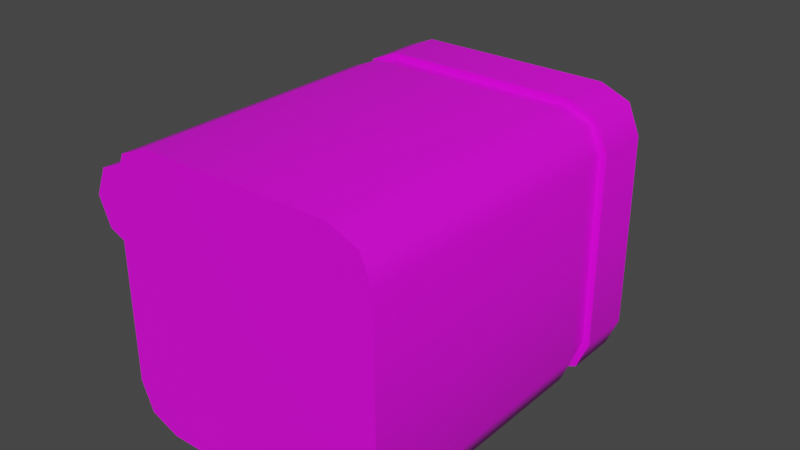# Source: small_battery.blend  (saved by Blender 3.3.6; exported with 4.5.12 LTS)
import bpy
from mathutils import Matrix  # noqa: F401  (used for matrix-valued properties, if any)

bpy.ops.wm.read_factory_settings(use_empty=True)
scene = bpy.context.scene
scene.name = 'Scene'

# ---- collections
col_collection = bpy.data.collections.new('Collection'); scene.collection.children.link(col_collection)

# ---- images (referenced by path relative to the original .blend; pixels are not part of the script)
import os
ASSET_DIR = os.environ.get("B2B_ASSET_DIR", "")  # directory of the original .blend (textures are referenced by path, not embedded)
HERE = os.path.dirname(os.path.abspath(__file__))  # packed textures are extracted next to this script under _unpacked/

def load_image(name, relpath, width, height, colorspace="sRGB"):
    """Load a texture the original file referenced (path relative to the .blend, or extracted next to this script)."""
    p = next((c for c in (os.path.join(HERE, relpath), os.path.join(ASSET_DIR, relpath)) if relpath and os.path.exists(c)), "")
    if p:
        img = bpy.data.images.load(p, check_existing=True)
        img.name = name
    else:  # same state as the original file: an image datablock whose file is absent (Cycles renders it pink)
        img = bpy.data.images.new(name, width, height)
        img.source = "FILE"
        img.filepath = "//" + (relpath or name)
    img.colorspace_settings.name = colorspace
    return img
img_a1_psd = load_image('a1.psd', 'a1.psd', 1024, 1024, 'sRGB')

# ---- materials (node trees are filled in below, after node groups)
mat_m = bpy.data.materials.new('m')
mat_m.alpha_threshold = 0.0
mat_m.roughness = 0.5
mat_m.line_color = (0.0, 0.0, 0.0, 1.0)

# ---- node groups
ng_auto_smooth = bpy.data.node_groups.new('Auto Smooth', 'GeometryNodeTree')
_s = ng_auto_smooth.interface.new_socket(name='Geometry', in_out='OUTPUT', socket_type='NodeSocketGeometry')
_s = ng_auto_smooth.interface.new_socket(name='Geometry', in_out='INPUT', socket_type='NodeSocketGeometry')
_s = ng_auto_smooth.interface.new_socket(name='Angle', in_out='INPUT', socket_type='NodeSocketFloat')
_s.subtype = 'ANGLE'
_s.min_value = 0.0
_s.max_value = 3.142
ng_auto_smooth.is_modifier = True
_N = ng_auto_smooth.nodes; _L = ng_auto_smooth.links
n0 = _N.new('NodeGroupOutput'); n0.name = 'Group Output'; n0.location = (480, -100)
n1 = _N.new('NodeGroupInput'); n1.name = 'Group Input'; n1.location = (-420, -300)
n2 = _N.new('NodeGroupInput'); n2.name = 'Group Input.001'; n2.location = (-60, -100)
n3 = _N.new('GeometryNodeSetShadeSmooth'); n3.name = 'Set Shade Smooth'; n3.location = (120, -100)
n3.domain = 'EDGE'
n4 = _N.new('GeometryNodeSetShadeSmooth'); n4.name = 'Set Shade Smooth.001'; n4.location = (300, -100)
n5 = _N.new('GeometryNodeInputMeshEdgeAngle'); n5.name = 'Edge Angle'; n5.location = (-420, -220)
n6 = _N.new('GeometryNodeInputEdgeSmooth'); n6.name = 'Is Edge Smooth'; n6.location = (-60, -160)
n7 = _N.new('GeometryNodeInputShadeSmooth'); n7.name = 'Is Face Smooth'; n7.location = (-240, -340)
n8 = _N.new('FunctionNodeBooleanMath'); n8.name = 'Boolean Math'; n8.location = (-60, -220)
n9 = _N.new('FunctionNodeCompare'); n9.name = 'Compare'; n9.location = (-240, -180)
n9.operation = 'LESS_EQUAL'
_L.new(n5.outputs[0], n9.inputs[0])
_L.new(n4.outputs[0], n0.inputs[0])
_L.new(n1.outputs[1], n9.inputs[1])
_L.new(n9.outputs[0], n8.inputs[0])
_L.new(n7.outputs[0], n8.inputs[1])
_L.new(n2.outputs[0], n3.inputs[0])
_L.new(n6.outputs[0], n3.inputs[1])
_L.new(n3.outputs[0], n4.inputs[0])
_L.new(n8.outputs[0], n3.inputs[2])
n0.is_active_output = True

# ---- material node trees
mat_m.use_nodes = True; mat_m.node_tree.nodes.clear()
_N = mat_m.node_tree.nodes; _L = mat_m.node_tree.links
n0 = _N.new('ShaderNodeOutputMaterial'); n0.name = 'Material Output'; n0.location = (300, 300)
n1 = _N.new('ShaderNodeBsdfPrincipled'); n1.name = 'Principled BSDF'; n1.location = (10, 300)
n1.distribution = 'GGX'
n1.subsurface_method = 'RANDOM_WALK_SKIN'
n1.inputs[3].default_value = 1.45
n1.inputs[27].default_value = (0.0, 0.0, 0.0, 1.0)
n1.inputs[28].default_value = 1.0
n2 = _N.new('ShaderNodeTexImage'); n2.name = 'Image Texture'; n2.location = (-280, 280)
n2.image = img_a1_psd
_L.new(n1.outputs[0], n0.inputs[0])
_L.new(n2.outputs[0], n1.inputs[0])
n0.is_active_output = True

# ---- world
world_world = bpy.data.worlds.new('World'); scene.world = world_world
world_world.use_nodes = True; world_world.node_tree.nodes.clear()
_N = world_world.node_tree.nodes; _L = world_world.node_tree.links
n0 = _N.new('ShaderNodeOutputWorld'); n0.name = 'World Output'; n0.location = (300, 300)
n1 = _N.new('ShaderNodeBackground'); n1.name = 'Background'; n1.location = (10, 300)
n1.inputs[0].default_value = (0.05088, 0.05088, 0.05088, 1.0)
_L.new(n1.outputs[0], n0.inputs[0])
n0.is_active_output = True
world_world.color = (0.05088, 0.05088, 0.05088)
world_world.use_sun_shadow = False
world_world.sun_shadow_jitter_overblur = 0.0

# ---- meshes
me_cube = bpy.data.meshes.new('Cube')
me_cube.from_pydata([(-0.0625, 3.725e-09, -0.04375), (-0.04375, 3.725e-09, -0.0625), (-0.05701, 3.725e-09, -0.05701), (-0.04375, 3.725e-09, 0.0625), (-0.0625, 3.725e-09, 0.04375), (-0.05701, 3.725e-09, 0.05701), (-0.04375, 0.1, -0.0625), (-0.0625, 0.1, -0.04375), (-0.05701, 0.1, -0.05701), (-0.0625, 0.1, 0.04375), (-0.04375, 0.1, 0.0625), (-0.05701, 0.1, 0.05701), (0.04375, 3.725e-09, -0.0625), (0.0625, 3.725e-09, -0.04375), (0.05701, 3.725e-09, -0.05701), (0.0625, 3.725e-09, 0.04375), (0.04375, 3.725e-09, 0.0625), (0.05701, 3.725e-09, 0.05701), (0.0625, 0.1, -0.04375), (0.04375, 0.1, -0.0625), (0.05701, 0.1, -0.05701), (0.04375, 0.1, 0.0625), (0.0625, 0.1, 0.04375), (0.05701, 0.1, 0.05701), (-0.05701, 0.1125, -0.05701), (-0.04375, 0.1125, -0.0625), (-0.0625, 0.1125, -0.04375), (-0.04375, 0.1125, 0.0625), (-0.05701, 0.1125, 0.05701), (-0.0625, 0.1125, 0.04375), (0.04375, 0.1125, -0.0625), (0.05701, 0.1125, -0.05701), (0.0625, 0.1125, -0.04375), (0.05701, 0.1125, 0.05701), (0.04375, 0.1125, 0.0625), (0.0625, 0.1125, 0.04375), (-0.05701, 0.1375, -0.05701), (-0.04375, 0.1375, -0.0625), (-0.0625, 0.1375, -0.04375), (-0.04375, 0.1375, 0.0625), (-0.05701, 0.1375, 0.05701), (-0.0625, 0.1375, 0.04375), (0.04375, 0.1375, -0.0625), (0.05701, 0.1375, -0.05701), (0.0625, 0.1375, -0.04375), (0.05701, 0.1375, 0.05701), (0.04375, 0.1375, 0.0625), (0.0625, 0.1375, 0.04375), (-0.0548, 0.1, -0.0548), (-0.04314, 0.1, -0.05944), (-0.05944, 0.1, -0.04314), (-0.04314, 0.1, 0.05944), (-0.0548, 0.1, 0.0548), (-0.05944, 0.1, 0.04314), (0.04314, 0.1, -0.05944), (0.0548, 0.1, -0.0548), (0.05944, 0.1, -0.04314), (0.0548, 0.1, 0.0548), (0.04314, 0.1, 0.05944), (0.05944, 0.1, 0.04314), (-0.0548, 0.1125, -0.0548), (-0.04314, 0.1125, -0.05944), (-0.05944, 0.1125, -0.04314), (-0.04314, 0.1125, 0.05944), (-0.0548, 0.1125, 0.0548), (-0.05944, 0.1125, 0.04314), (0.04314, 0.1125, -0.05944), (0.0548, 0.1125, -0.0548), (0.05944, 0.1125, -0.04314), (0.0548, 0.1125, 0.0548), (0.04314, 0.1125, 0.05944), (0.05944, 0.1125, 0.04314), (-0.04375, -0.025, -0.0625), (-0.05701, -0.025, -0.05701), (-0.0625, -0.025, -0.04375), (-0.05701, -0.025, 0.05701), (-0.04375, -0.025, 0.0625), (-0.0625, -0.025, 0.04375), (0.05701, -0.025, -0.05701), (0.04375, -0.025, -0.0625), (0.0625, -0.025, -0.04375), (0.04375, -0.025, 0.0625), (0.05701, -0.025, 0.05701), (0.0625, -0.025, 0.04375), (0.0, 0.1, -0.0625), (0.0, 3.725e-09, -0.0625), (0.0, 0.1125, -0.0625), (0.0, 0.1375, -0.0625), (0.0, 0.1, -0.05944), (0.0, 0.1125, -0.05944), (0.0, -0.025, -0.0625), (0.0, 3.725e-09, 0.0625), (0.0, 0.1, 0.0625), (0.0, 0.1125, 0.0625), (0.0, 0.1375, 0.0625), (0.0, 0.1, 0.05944), (0.0, 0.1125, 0.05944), (0.0, -0.025, 0.0625), (0.0, 0.15, -0.00625), (0.0, 0.125, -0.00625), (0.01326, 0.15, -0.01174), (0.01326, 0.125, -0.01174), (0.01875, 0.15, -0.025), (0.01875, 0.125, -0.025), (0.01326, 0.15, -0.03826), (0.01326, 0.125, -0.03826), (0.0, 0.15, -0.04375), (0.0, 0.125, -0.04375), (-0.01326, 0.15, -0.03826), (-0.01326, 0.125, -0.03826), (-0.01875, 0.15, -0.025), (-0.01875, 0.125, -0.025), (-0.01326, 0.15, -0.01174), (-0.01326, 0.125, -0.01174), (0.0, 0.15, -0.025), (-0.075, 0.0125, 0.04375), (-0.075, -0.0125, 0.04375), (-0.075, 0.0125, 0.00625), (-0.075, -0.0125, 0.00625), (-0.08826, 0.0125, 0.01174), (-0.08826, -0.0125, 0.01174), (-0.09375, 0.0125, 0.025), (-0.09375, -0.0125, 0.025), (-0.08826, 0.0125, 0.03826), (-0.08826, -0.0125, 0.03826), (-0.075, 0.0125, 0.025), (-0.05625, 0.0125, 0.04375), (-0.05625, -0.0125, 0.04375), (-0.05625, -0.0125, 0.00625), (-0.05625, 0.0125, 0.00625), (-0.05625, 0.0125, 0.025), (-0.08163, -5.104e-07, 0.03163), (-0.075, -5.104e-07, 0.03438), (-0.06837, -5.104e-07, 0.03163), (-0.06563, -5.104e-07, 0.025), (-0.06837, -5.104e-07, 0.01837), (-0.075, -5.104e-07, 0.01563), (-0.08163, -5.104e-07, 0.01837), (-0.08438, -5.104e-07, 0.025), (-0.08163, 0.006789, 0.03163), (-0.075, 0.006814, 0.03437), (-0.06837, 0.006789, 0.03163), (-0.06563, 0.00673, 0.025), (-0.06837, 0.006671, 0.01837), (-0.075, 0.006647, 0.01563), (-0.08163, 0.006671, 0.01837), (-0.08438, 0.00673, 0.025), (-0.08163, 0.02227, 0.03135), (-0.075, 0.02233, 0.0341), (-0.06837, 0.02227, 0.03135), (-0.06563, 0.02211, 0.02473), (-0.06837, 0.02196, 0.0181), (-0.075, 0.0219, 0.01535), (-0.08163, 0.02196, 0.0181), (-0.08438, 0.02211, 0.02473), (-0.08163, 0.08976, 0.02943), (-0.075, 0.08978, 0.03217), (-0.06837, 0.08959, 0.02943), (-0.06563, 0.08931, 0.02281), (-0.06837, 0.08909, 0.01618), (-0.075, 0.08907, 0.01344), (-0.08163, 0.08925, 0.01618), (-0.08437, 0.08954, 0.0228), (-0.08018, 0.1441, 0.02678), (-0.0736, 0.1436, 0.02958), (-0.06706, 0.1422, 0.02694), (-0.0644, 0.1409, 0.02041), (-0.06717, 0.1404, 0.01381), (-0.07375, 0.141, 0.01101), (-0.08029, 0.1423, 0.01365), (-0.08295, 0.1436, 0.02018), (-0.07457, 0.1639, 0.02201), (-0.06842, 0.1619, 0.02515), (-0.06263, 0.1582, 0.02311), (-0.06059, 0.1549, 0.01707), (-0.0635, 0.154, 0.01057), (-0.06965, 0.1559, 0.007432), (-0.07543, 0.1597, 0.009481), (-0.07747, 0.163, 0.01552), (-0.06206, 0.1792, 0.01356), (-0.05707, 0.1759, 0.01749), (-0.05316, 0.1699, 0.0167), (-0.05261, 0.1648, 0.01166), (-0.05574, 0.1636, 0.005324), (-0.06073, 0.1669, 0.0014), (-0.06464, 0.1729, 0.002187), (-0.0652, 0.178, 0.007224), (-0.04152, 0.1873, 0.001006), (-0.03802, 0.1834, 0.005847), (-0.03653, 0.1764, 0.006554), (-0.03792, 0.1705, 0.002712), (-0.04138, 0.1691, -0.003429), (-0.04487, 0.1731, -0.00827), (-0.04636, 0.1801, -0.008976), (-0.04497, 0.186, -0.005134), (-0.02166, 0.186, -0.01059), (-0.01942, 0.1821, -0.00501), (-0.02, 0.1752, -0.003092), (-0.02306, 0.1694, -0.005956), (-0.02681, 0.168, -0.01192), (-0.02906, 0.1719, -0.0175), (-0.02848, 0.1788, -0.01942), (-0.02541, 0.1847, -0.01655), (-0.00152, 0.1771, -0.02195), (-0.0006662, 0.1739, -0.01558), (-0.00365, 0.1683, -0.01229), (-0.008723, 0.1635, -0.01401), (-0.01291, 0.1624, -0.01973), (-0.01377, 0.1656, -0.0261), (-0.01078, 0.1712, -0.02938), (-0.005711, 0.176, -0.02766), (0.006831, 0.1644, -0.0267), (0.006575, 0.1629, -0.01971), (0.001619, 0.1601, -0.0153), (-0.005134, 0.1578, -0.01606), (-0.009729, 0.1573, -0.02154), (-0.009473, 0.1589, -0.02854), (-0.004517, 0.1616, -0.03295), (0.002237, 0.1639, -0.03219), (0.008687, 0.1522, -0.02781), (0.008176, 0.1518, -0.02067), (0.002769, 0.1512, -0.01599), (-0.004366, 0.1506, -0.01653), (-0.009049, 0.1505, -0.02197), (-0.008538, 0.1509, -0.02911), (-0.003131, 0.1516, -0.03379), (0.004004, 0.1521, -0.03325), (0.0089, 0.1444, -0.02794), (0.008374, 0.1443, -0.02079), (0.002943, 0.1442, -0.0161), (-0.004213, 0.1441, -0.01663), (-0.0089, 0.1441, -0.02206), (-0.008374, 0.1442, -0.02921), (-0.002943, 0.1443, -0.0339), (0.004213, 0.1443, -0.03337), (0.008901, 0.1375, -0.02794), (0.008375, 0.1375, -0.02079), (0.002942, 0.1375, -0.0161), (-0.004214, 0.1375, -0.01663), (-0.008901, 0.1375, -0.02206), (-0.008375, 0.1375, -0.02921), (-0.002942, 0.1375, -0.0339), (0.004214, 0.1375, -0.03337)], [], [(5, 4, 77, 75), (18, 22, 15, 13), (92, 10, 3, 91), (0, 4, 9, 7), (35, 33, 69, 71), (6, 1, 2, 8), (8, 2, 0, 7), (3, 10, 11, 5), (5, 11, 9, 4), (12, 19, 20, 14), (14, 20, 18, 13), (21, 16, 17, 23), (23, 17, 15, 22), (84, 19, 12, 85), (25, 24, 36, 37), (84, 6, 49, 88), (22, 18, 56, 59), (33, 34, 70, 69), (9, 11, 52, 53), (92, 21, 58, 95), (18, 20, 55, 56), (8, 7, 50, 48), (31, 32, 68, 67), (30, 31, 67, 66), (23, 22, 59, 57), (32, 35, 71, 68), (87, 94, 46, 45, 47, 44, 43, 42), (33, 35, 47, 45), (31, 30, 42, 43), (35, 32, 44, 47), (24, 26, 38, 36), (86, 25, 37, 87), (32, 31, 43, 44), (28, 27, 39, 40), (26, 29, 41, 38), (34, 33, 45, 46), (29, 28, 40, 41), (93, 34, 46, 94), (56, 55, 67, 68), (52, 51, 63, 64), (55, 54, 66, 67), (95, 58, 70, 96), (49, 48, 60, 61), (50, 53, 65, 62), (58, 57, 69, 70), (48, 50, 62, 60), (88, 49, 61, 89), (59, 56, 68, 71), (57, 59, 71, 69), (53, 52, 64, 65), (21, 23, 57, 58), (24, 25, 61, 60), (86, 30, 66, 89), (26, 24, 60, 62), (6, 8, 48, 49), (29, 26, 62, 65), (27, 28, 64, 63), (20, 19, 54, 55), (7, 9, 53, 50), (93, 27, 63, 96), (11, 10, 51, 52), (28, 29, 65, 64), (90, 97, 76, 75, 77, 74, 73, 72), (14, 13, 80, 78), (13, 15, 83, 80), (0, 2, 73, 74), (85, 12, 79, 90), (2, 1, 72, 73), (15, 17, 82, 83), (91, 3, 76, 97), (17, 16, 81, 82), (4, 0, 74, 77), (3, 5, 75, 76), (12, 14, 78, 79), (1, 85, 90, 72), (25, 86, 89, 61), (54, 88, 89, 66), (30, 86, 87, 42), (19, 84, 88, 54), (6, 84, 85, 1), (16, 91, 97, 81), (34, 93, 96, 70), (51, 95, 96, 63), (27, 93, 94, 39), (10, 92, 95, 51), (21, 92, 91, 16), (37, 36, 38, 41, 40, 39, 94, 87), (79, 78, 80, 83, 82, 81, 97, 90), (98, 99, 101, 100), (100, 101, 103, 102), (102, 103, 105, 104), (104, 105, 107, 106), (106, 107, 109, 108), (108, 109, 111, 110), (98, 100, 114), (110, 111, 113, 112), (112, 113, 99, 98), (100, 102, 114), (102, 104, 114), (104, 106, 114), (106, 108, 114), (108, 110, 114), (110, 112, 114), (112, 98, 114), (117, 118, 120, 119), (119, 120, 122, 121), (121, 122, 124, 123), (123, 124, 116, 115), (125, 115, 126, 130), (117, 119, 125), (119, 121, 125), (121, 123, 125), (123, 115, 125), (115, 116, 127, 126), (116, 118, 128, 127), (118, 117, 129, 128), (117, 125, 130, 129), (120, 118, 116, 124, 122), (131, 139, 146, 138), (132, 140, 139, 131), (133, 141, 140, 132), (134, 142, 141, 133), (135, 143, 142, 134), (136, 144, 143, 135), (137, 145, 144, 136), (138, 146, 145, 137), (139, 147, 154, 146), (140, 148, 147, 139), (141, 149, 148, 140), (142, 150, 149, 141), (143, 151, 150, 142), (144, 152, 151, 143), (145, 153, 152, 144), (146, 154, 153, 145), (147, 155, 162, 154), (148, 156, 155, 147), (149, 157, 156, 148), (150, 158, 157, 149), (151, 159, 158, 150), (152, 160, 159, 151), (153, 161, 160, 152), (154, 162, 161, 153), (155, 163, 170, 162), (156, 164, 163, 155), (157, 165, 164, 156), (158, 166, 165, 157), (159, 167, 166, 158), (160, 168, 167, 159), (161, 169, 168, 160), (162, 170, 169, 161), (163, 171, 178, 170), (164, 172, 171, 163), (165, 173, 172, 164), (166, 174, 173, 165), (167, 175, 174, 166), (168, 176, 175, 167), (169, 177, 176, 168), (170, 178, 177, 169), (171, 179, 186, 178), (172, 180, 179, 171), (173, 181, 180, 172), (174, 182, 181, 173), (175, 183, 182, 174), (176, 184, 183, 175), (177, 185, 184, 176), (178, 186, 185, 177), (179, 187, 194, 186), (180, 188, 187, 179), (181, 189, 188, 180), (182, 190, 189, 181), (183, 191, 190, 182), (184, 192, 191, 183), (185, 193, 192, 184), (186, 194, 193, 185), (187, 195, 202, 194), (188, 196, 195, 187), (189, 197, 196, 188), (190, 198, 197, 189), (191, 199, 198, 190), (192, 200, 199, 191), (193, 201, 200, 192), (194, 202, 201, 193), (195, 203, 210, 202), (196, 204, 203, 195), (197, 205, 204, 196), (198, 206, 205, 197), (199, 207, 206, 198), (200, 208, 207, 199), (201, 209, 208, 200), (202, 210, 209, 201), (203, 211, 218, 210), (204, 212, 211, 203), (205, 213, 212, 204), (206, 214, 213, 205), (207, 215, 214, 206), (208, 216, 215, 207), (209, 217, 216, 208), (210, 218, 217, 209), (211, 219, 226, 218), (212, 220, 219, 211), (213, 221, 220, 212), (214, 222, 221, 213), (215, 223, 222, 214), (216, 224, 223, 215), (217, 225, 224, 216), (218, 226, 225, 217), (219, 227, 234, 226), (220, 228, 227, 219), (221, 229, 228, 220), (222, 230, 229, 221), (223, 231, 230, 222), (224, 232, 231, 223), (225, 233, 232, 224), (226, 234, 233, 225), (227, 235, 242, 234), (228, 236, 235, 227), (229, 237, 236, 228), (230, 238, 237, 229), (231, 239, 238, 230), (232, 240, 239, 231), (233, 241, 240, 232), (234, 242, 241, 233)])
me_cube.polygons.foreach_set('use_smooth', [1, 1, 1, 1, 1, 1, 1, 1, 1, 1, 1, 1, 1, 1, 1, 1, 1, 1, 1, 1, 1, 1, 1, 1, 1, 1, 1, 1, 1, 1, 1, 1, 1, 1, 1, 1, 1, 1, 1, 1, 1, 1, 1, 1, 1, 1, 1, 1, 1, 1, 1, 1, 1, 1, 1, 1, 1, 1, 1, 1, 1, 1, 1, 1, 1, 1, 1, 1, 1, 1, 1, 1, 1, 1, 1, 1, 1, 1, 1, 1, 1, 1, 1, 1, 1, 1, 1, 1, 1, 1, 1, 1, 1, 1, 1, 1, 1, 1, 1, 1, 1, 1, 1, 1, 1, 1, 1, 1, 1, 1, 1, 1, 1, 1, 0, 1, 1, 1, 1, 1, 1, 1, 1, 1, 1, 1, 1, 1, 1, 1, 1, 1, 1, 1, 1, 1, 1, 1, 1, 1, 1, 1, 1, 1, 1, 1, 1, 1, 1, 1, 1, 1, 1, 1, 1, 1, 1, 1, 1, 1, 1, 1, 1, 1, 1, 1, 1, 1, 1, 1, 1, 1, 1, 1, 1, 1, 1, 1, 1, 1, 1, 1, 1, 1, 1, 1, 1, 1, 1, 1, 1, 1, 1, 1, 1, 1, 1, 1, 1, 1, 1, 1, 1, 1, 1, 1, 1, 1, 1, 1, 1, 1, 1, 1, 1, 1, 1, 1, 1, 1, 1, 1])
_uv = me_cube.uv_layers.new(name='UVMap')
_uv.uv.foreach_set('vector', [0.9595, 0.1839, 0.9595, 0.1707, 0.9845, 0.1707, 0.9845, 0.1839, 0.8595, 0.4019, 0.8595, 0.3132, 0.9595, 0.3132, 0.9595, 0.4019, 0.8595, 0.242, 0.8595, 0.1982, 0.9595, 0.1982, 0.9595, 0.242, 0.9595, 0.08201, 0.9595, 0.1707, 0.8595, 0.1707, 0.8595, 0.08201, 0.8166, 0.1727, 0.8166, 0.1859, 0.8135, 0.1859, 0.8135, 0.1727, 0.8595, 0.05331, 0.9595, 0.05331, 0.9595, 0.06766, 0.8595, 0.06766, 0.8595, 0.06766, 0.9595, 0.06766, 0.9595, 0.08201, 0.8595, 0.08201, 0.9595, 0.1982, 0.8595, 0.1982, 0.8595, 0.1839, 0.9595, 0.1839, 0.9595, 0.1839, 0.8595, 0.1839, 0.8595, 0.1707, 0.9595, 0.1707, 0.9595, 0.4306, 0.8595, 0.4306, 0.8595, 0.4163, 0.9595, 0.4163, 0.9595, 0.4163, 0.8595, 0.4163, 0.8595, 0.4019, 0.9595, 0.4019, 0.8595, 0.2857, 0.9595, 0.2857, 0.9595, 0.3001, 0.8595, 0.3001, 0.8595, 0.3001, 0.9595, 0.3001, 0.9595, 0.3132, 0.8595, 0.3132, 0.8595, 0.4744, 0.8595, 0.4306, 0.9595, 0.4306, 0.9595, 0.4744, 0.7307, 0.4306, 0.7307, 0.4163, 0.7557, 0.4163, 0.7557, 0.4306, 0.7982, 0.4661, 0.7982, 0.4233, 0.8012, 0.4233, 0.8012, 0.4661, 0.7982, 0.1727, 0.7982, 0.08706, 0.8012, 0.08706, 0.8012, 0.1727, 0.8166, 0.1859, 0.8166, 0.1992, 0.8135, 0.1992, 0.8135, 0.1859, 0.7982, 0.3113, 0.7982, 0.298, 0.8012, 0.298, 0.8012, 0.3113, 0.7982, 0.242, 0.7982, 0.1992, 0.8012, 0.1992, 0.8012, 0.242, 0.7982, 0.08706, 0.7982, 0.07381, 0.8012, 0.07381, 0.8012, 0.08706, 0.7982, 0.4101, 0.7982, 0.3969, 0.8012, 0.3969, 0.8012, 0.4101, 0.8166, 0.07381, 0.8166, 0.08706, 0.8135, 0.08706, 0.8135, 0.07381, 0.8166, 0.06057, 0.8166, 0.07381, 0.8135, 0.07381, 0.8135, 0.06057, 0.7982, 0.1859, 0.7982, 0.1727, 0.8012, 0.1727, 0.8012, 0.1859, 0.8166, 0.08706, 0.8166, 0.1727, 0.8135, 0.1727, 0.8135, 0.08706, 0.686, 0.0799, 0.561, 0.0799, 0.561, 0.03615, 0.5665, 0.02289, 0.5797, 0.0174, 0.6672, 0.0174, 0.6805, 0.02289, 0.686, 0.03615, 0.7307, 0.1839, 0.7307, 0.1695, 0.7557, 0.1695, 0.7557, 0.1839, 0.7307, 0.06766, 0.7307, 0.05331, 0.7557, 0.05331, 0.7557, 0.06766, 0.7307, 0.1695, 0.7307, 0.08201, 0.7557, 0.08201, 0.7557, 0.1695, 0.7307, 0.4163, 0.7307, 0.4019, 0.7557, 0.4019, 0.7557, 0.4163, 0.7307, 0.4744, 0.7307, 0.4306, 0.7557, 0.4306, 0.7557, 0.4744, 0.7307, 0.08201, 0.7307, 0.06766, 0.7557, 0.06766, 0.7557, 0.08201, 0.7307, 0.3001, 0.7307, 0.2857, 0.7557, 0.2857, 0.7557, 0.3001, 0.7307, 0.4019, 0.7307, 0.3144, 0.7557, 0.3144, 0.7557, 0.4019, 0.7307, 0.1982, 0.7307, 0.1839, 0.7557, 0.1839, 0.7557, 0.1982, 0.7307, 0.3144, 0.7307, 0.3001, 0.7557, 0.3001, 0.7557, 0.3144, 0.7307, 0.242, 0.7307, 0.1982, 0.7557, 0.1982, 0.7557, 0.242, 0.8012, 0.08706, 0.8012, 0.07381, 0.8135, 0.07381, 0.8135, 0.08706, 0.8012, 0.298, 0.8012, 0.2848, 0.8135, 0.2848, 0.8135, 0.298, 0.8012, 0.07381, 0.8012, 0.06057, 0.8135, 0.06057, 0.8135, 0.07381, 0.8012, 0.242, 0.8012, 0.1992, 0.8135, 0.1992, 0.8135, 0.242, 0.8012, 0.4233, 0.8012, 0.4101, 0.8135, 0.4101, 0.8135, 0.4233, 0.8012, 0.3969, 0.8012, 0.3113, 0.8135, 0.3113, 0.8135, 0.3969, 0.8012, 0.1992, 0.8012, 0.1859, 0.8135, 0.1859, 0.8135, 0.1992, 0.8012, 0.4101, 0.8012, 0.3969, 0.8135, 0.3969, 0.8135, 0.4101, 0.8012, 0.4661, 0.8012, 0.4233, 0.8135, 0.4233, 0.8135, 0.4661, 0.8012, 0.1727, 0.8012, 0.08706, 0.8135, 0.08706, 0.8135, 0.1727, 0.8012, 0.1859, 0.8012, 0.1727, 0.8135, 0.1727, 0.8135, 0.1859, 0.8012, 0.3113, 0.8012, 0.298, 0.8135, 0.298, 0.8135, 0.3113, 0.7982, 0.1992, 0.7982, 0.1859, 0.8012, 0.1859, 0.8012, 0.1992, 0.8166, 0.4101, 0.8166, 0.4233, 0.8135, 0.4233, 0.8135, 0.4101, 0.8166, 0.01777, 0.8166, 0.06057, 0.8135, 0.06057, 0.8135, 0.01777, 0.8166, 0.3969, 0.8166, 0.4101, 0.8135, 0.4101, 0.8135, 0.3969, 0.7982, 0.4233, 0.7982, 0.4101, 0.8012, 0.4101, 0.8012, 0.4233, 0.8166, 0.3113, 0.8166, 0.3969, 0.8135, 0.3969, 0.8135, 0.3113, 0.8166, 0.2848, 0.8166, 0.298, 0.8135, 0.298, 0.8135, 0.2848, 0.7982, 0.07381, 0.7982, 0.06057, 0.8012, 0.06057, 0.8012, 0.07381, 0.7982, 0.3969, 0.7982, 0.3113, 0.8012, 0.3113, 0.8012, 0.3969, 0.8166, 0.242, 0.8166, 0.2848, 0.8135, 0.2848, 0.8135, 0.242, 0.7982, 0.298, 0.7982, 0.2848, 0.8012, 0.2848, 0.8012, 0.298, 0.8166, 0.298, 0.8166, 0.3113, 0.8135, 0.3113, 0.8135, 0.298, 0.6859, 0.234, 0.5609, 0.234, 0.5609, 0.1902, 0.5664, 0.177, 0.5797, 0.1715, 0.6672, 0.1715, 0.6805, 0.177, 0.6859, 0.1902, 0.9595, 0.4163, 0.9595, 0.4019, 0.9845, 0.4019, 0.9845, 0.4163, 0.9595, 0.4019, 0.9595, 0.3132, 0.9845, 0.3132, 0.9845, 0.4019, 0.9595, 0.08201, 0.9595, 0.06766, 0.9845, 0.06766, 0.9845, 0.08201, 0.9595, 0.4744, 0.9595, 0.4306, 0.9845, 0.4306, 0.9845, 0.4744, 0.9595, 0.06766, 0.9595, 0.05331, 0.9845, 0.05331, 0.9845, 0.06766, 0.9595, 0.3132, 0.9595, 0.3001, 0.9845, 0.3001, 0.9845, 0.3132, 0.9595, 0.242, 0.9595, 0.1982, 0.9845, 0.1982, 0.9845, 0.242, 0.9595, 0.3001, 0.9595, 0.2857, 0.9845, 0.2857, 0.9845, 0.3001, 0.9595, 0.1707, 0.9595, 0.08201, 0.9845, 0.08201, 0.9845, 0.1707, 0.9595, 0.1982, 0.9595, 0.1839, 0.9845, 0.1839, 0.9845, 0.1982, 0.9595, 0.4306, 0.9595, 0.4163, 0.9845, 0.4163, 0.9845, 0.4306, 0.9595, 0.05331, 0.9595, 0.009555, 0.9845, 0.009555, 0.9845, 0.05331, 0.8166, 0.4233, 0.8166, 0.4661, 0.8135, 0.4661, 0.8135, 0.4233, 0.8012, 0.06057, 0.8012, 0.01777, 0.8135, 0.01777, 0.8135, 0.06057, 0.7307, 0.05331, 0.7307, 0.009555, 0.7557, 0.009555, 0.7557, 0.05331, 0.7982, 0.06057, 0.7982, 0.01777, 0.8012, 0.01777, 0.8012, 0.06057, 0.8595, 0.05331, 0.8595, 0.009555, 0.9595, 0.009555, 0.9595, 0.05331, 0.9595, 0.2857, 0.9595, 0.242, 0.9845, 0.242, 0.9845, 0.2857, 0.8166, 0.1992, 0.8166, 0.242, 0.8135, 0.242, 0.8135, 0.1992, 0.8012, 0.2848, 0.8012, 0.242, 0.8135, 0.242, 0.8135, 0.2848, 0.7307, 0.2857, 0.7307, 0.242, 0.7557, 0.242, 0.7557, 0.2857, 0.7982, 0.2848, 0.7982, 0.242, 0.8012, 0.242, 0.8012, 0.2848, 0.8595, 0.2857, 0.8595, 0.242, 0.9595, 0.242, 0.9595, 0.2857, 0.686, 0.1236, 0.6805, 0.1369, 0.6672, 0.1424, 0.5797, 0.1424, 0.5665, 0.1369, 0.561, 0.1236, 0.561, 0.0799, 0.686, 0.0799, 0.6859, 0.2777, 0.6805, 0.291, 0.6672, 0.2965, 0.5797, 0.2965, 0.5664, 0.291, 0.5609, 0.2777, 0.5609, 0.234, 0.6859, 0.234, 0.3095, 0.8306, 0.2999, 0.8537, 0.2867, 0.8482, 0.2962, 0.8251, 0.2962, 0.8251, 0.2731, 0.8347, 0.2676, 0.8214, 0.2907, 0.8119, 0.2907, 0.8119, 0.2676, 0.8023, 0.2731, 0.789, 0.2962, 0.7986, 0.2962, 0.7986, 0.2867, 0.7755, 0.2999, 0.77, 0.3095, 0.7931, 0.3095, 0.7931, 0.3191, 0.77, 0.3323, 0.7755, 0.3227, 0.7986, 0.3227, 0.7986, 0.3458, 0.789, 0.3513, 0.8023, 0.3282, 0.8119, 0.3095, 0.8306, 0.2962, 0.8251, 0.3095, 0.8119, 0.3282, 0.8119, 0.3513, 0.8214, 0.3458, 0.8347, 0.3227, 0.8251, 0.3227, 0.8251, 0.3323, 0.8482, 0.3191, 0.8537, 0.3095, 0.8306, 0.2962, 0.8251, 0.2907, 0.8119, 0.3095, 0.8119, 0.2907, 0.8119, 0.2962, 0.7986, 0.3095, 0.8119, 0.2962, 0.7986, 0.3095, 0.7931, 0.3095, 0.8119, 0.3095, 0.7931, 0.3227, 0.7986, 0.3095, 0.8119, 0.3227, 0.7986, 0.3282, 0.8119, 0.3095, 0.8119, 0.3282, 0.8119, 0.3227, 0.8251, 0.3095, 0.8119, 0.3227, 0.8251, 0.3095, 0.8306, 0.3095, 0.8119, 0.3062, 0.9145, 0.3312, 0.9145, 0.3312, 0.9288, 0.3062, 0.9288, 0.3062, 0.9288, 0.3312, 0.9288, 0.3312, 0.9432, 0.3062, 0.9432, 0.3062, 0.9432, 0.3312, 0.9432, 0.3312, 0.9575, 0.3062, 0.9575, 0.3062, 0.9575, 0.3312, 0.9575, 0.3312, 0.9719, 0.3062, 0.9719, 0.2874, 0.9719, 0.3062, 0.9719, 0.3062, 0.9906, 0.2874, 0.9906, 0.2687, 0.9719, 0.2742, 0.9586, 0.2874, 0.9719, 0.2742, 0.9586, 0.2874, 0.9531, 0.2874, 0.9719, 0.2874, 0.9531, 0.3007, 0.9586, 0.2874, 0.9719, 0.3007, 0.9586, 0.3062, 0.9719, 0.2874, 0.9719, 0.3062, 0.9719, 0.3312, 0.9719, 0.3312, 0.9906, 0.3062, 0.9906, 0.3312, 0.9719, 0.3687, 0.9719, 0.3687, 0.9906, 0.3312, 0.9906, 0.3312, 0.9145, 0.3062, 0.9145, 0.3062, 0.8957, 0.3312, 0.8957, 0.2687, 0.9719, 0.2874, 0.9719, 0.2874, 0.9906, 0.2687, 0.9906, 0.3632, 0.9586, 0.3687, 0.9719, 0.3312, 0.9719, 0.3367, 0.9586, 0.3499, 0.9531, 0.969, 0.7739, 0.9622, 0.7739, 0.9622, 0.7668, 0.969, 0.7668, 0.969, 0.7241, 0.9622, 0.7241, 0.9622, 0.717, 0.969, 0.717, 0.969, 0.7312, 0.9622, 0.7312, 0.9622, 0.7241, 0.969, 0.7241, 0.969, 0.7383, 0.9622, 0.7383, 0.9622, 0.7312, 0.969, 0.7312, 0.969, 0.7454, 0.9622, 0.7454, 0.9622, 0.7383, 0.969, 0.7383, 0.969, 0.7526, 0.9622, 0.7526, 0.9622, 0.7454, 0.969, 0.7454, 0.969, 0.7597, 0.9622, 0.7597, 0.9622, 0.7526, 0.969, 0.7526, 0.969, 0.7668, 0.9622, 0.7668, 0.9622, 0.7597, 0.969, 0.7597, 0.9622, 0.7739, 0.9469, 0.7739, 0.9469, 0.7668, 0.9622, 0.7668, 0.9622, 0.7241, 0.9469, 0.7241, 0.9469, 0.717, 0.9622, 0.717, 0.9622, 0.7312, 0.9469, 0.7312, 0.9469, 0.7241, 0.9622, 0.7241, 0.9622, 0.7383, 0.9469, 0.7383, 0.9469, 0.7312, 0.9622, 0.7312, 0.9622, 0.7454, 0.9469, 0.7454, 0.9469, 0.7383, 0.9622, 0.7383, 0.9622, 0.7526, 0.9469, 0.7526, 0.9469, 0.7454, 0.9622, 0.7454, 0.9622, 0.7597, 0.9469, 0.7597, 0.9469, 0.7526, 0.9622, 0.7526, 0.9622, 0.7668, 0.9469, 0.7668, 0.9469, 0.7597, 0.9622, 0.7597, 0.9469, 0.7739, 0.8795, 0.7739, 0.8795, 0.7668, 0.9469, 0.7668, 0.9469, 0.7241, 0.8795, 0.7241, 0.8795, 0.717, 0.9469, 0.717, 0.9469, 0.7312, 0.8795, 0.7312, 0.8795, 0.7241, 0.9469, 0.7241, 0.9469, 0.7383, 0.8795, 0.7383, 0.8795, 0.7312, 0.9469, 0.7312, 0.9469, 0.7454, 0.8795, 0.7454, 0.8795, 0.7383, 0.9469, 0.7383, 0.9469, 0.7526, 0.8795, 0.7526, 0.8795, 0.7454, 0.9469, 0.7454, 0.9469, 0.7597, 0.8795, 0.7597, 0.8795, 0.7526, 0.9469, 0.7526, 0.9469, 0.7668, 0.8795, 0.7668, 0.8795, 0.7597, 0.9469, 0.7597, 0.8795, 0.7739, 0.8266, 0.7739, 0.8266, 0.7668, 0.8795, 0.7668, 0.8795, 0.7241, 0.8266, 0.7241, 0.8266, 0.717, 0.8795, 0.717, 0.8795, 0.7312, 0.8266, 0.7312, 0.8266, 0.7241, 0.8795, 0.7241, 0.8795, 0.7383, 0.8266, 0.7383, 0.8266, 0.7312, 0.8795, 0.7312, 0.8795, 0.7454, 0.8266, 0.7454, 0.8266, 0.7383, 0.8795, 0.7383, 0.8795, 0.7526, 0.8266, 0.7526, 0.8266, 0.7454, 0.8795, 0.7454, 0.8795, 0.7597, 0.8266, 0.7597, 0.8266, 0.7526, 0.8795, 0.7526, 0.8795, 0.7668, 0.8266, 0.7668, 0.8266, 0.7597, 0.8795, 0.7597, 0.8266, 0.7739, 0.8089, 0.7739, 0.8089, 0.7668, 0.8266, 0.7668, 0.8266, 0.7241, 0.8089, 0.7241, 0.8089, 0.717, 0.8266, 0.717, 0.8266, 0.7312, 0.8089, 0.7312, 0.8089, 0.7241, 0.8266, 0.7241, 0.8266, 0.7383, 0.8089, 0.7383, 0.8089, 0.7312, 0.8266, 0.7312, 0.8266, 0.7454, 0.8089, 0.7454, 0.8089, 0.7383, 0.8266, 0.7383, 0.8266, 0.7526, 0.8089, 0.7526, 0.8089, 0.7454, 0.8266, 0.7454, 0.8266, 0.7597, 0.8089, 0.7597, 0.8089, 0.7526, 0.8266, 0.7526, 0.8266, 0.7668, 0.8089, 0.7668, 0.8089, 0.7597, 0.8266, 0.7597, 0.8089, 0.7739, 0.7914, 0.7739, 0.7914, 0.7668, 0.8089, 0.7668, 0.8089, 0.7241, 0.7914, 0.7241, 0.7914, 0.717, 0.8089, 0.717, 0.8089, 0.7312, 0.7914, 0.7312, 0.7914, 0.7241, 0.8089, 0.7241, 0.8089, 0.7383, 0.7914, 0.7383, 0.7914, 0.7312, 0.8089, 0.7312, 0.8089, 0.7454, 0.7914, 0.7454, 0.7914, 0.7383, 0.8089, 0.7383, 0.8089, 0.7526, 0.7914, 0.7526, 0.7914, 0.7454, 0.8089, 0.7454, 0.8089, 0.7597, 0.7914, 0.7597, 0.7914, 0.7526, 0.8089, 0.7526, 0.8089, 0.7668, 0.7914, 0.7668, 0.7914, 0.7597, 0.8089, 0.7597, 0.7914, 0.7739, 0.7699, 0.7739, 0.7699, 0.7668, 0.7914, 0.7668, 0.7914, 0.7241, 0.7699, 0.7241, 0.7699, 0.717, 0.7914, 0.717, 0.7914, 0.7312, 0.7699, 0.7312, 0.7699, 0.7241, 0.7914, 0.7241, 0.7914, 0.7383, 0.7699, 0.7383, 0.7699, 0.7312, 0.7914, 0.7312, 0.7914, 0.7454, 0.7699, 0.7454, 0.7699, 0.7383, 0.7914, 0.7383, 0.7914, 0.7526, 0.7699, 0.7526, 0.7699, 0.7454, 0.7914, 0.7454, 0.7914, 0.7597, 0.7699, 0.7597, 0.7699, 0.7526, 0.7914, 0.7526, 0.7914, 0.7668, 0.7699, 0.7668, 0.7699, 0.7597, 0.7914, 0.7597, 0.7699, 0.7739, 0.7499, 0.7739, 0.7499, 0.7668, 0.7699, 0.7668, 0.7699, 0.7241, 0.7499, 0.7241, 0.7499, 0.717, 0.7699, 0.717, 0.7699, 0.7312, 0.7499, 0.7312, 0.7499, 0.7241, 0.7699, 0.7241, 0.7699, 0.7383, 0.7499, 0.7383, 0.7499, 0.7312, 0.7699, 0.7312, 0.7699, 0.7454, 0.7499, 0.7454, 0.7499, 0.7383, 0.7699, 0.7383, 0.7699, 0.7526, 0.7499, 0.7526, 0.7499, 0.7454, 0.7699, 0.7454, 0.7699, 0.7597, 0.7499, 0.7597, 0.7499, 0.7526, 0.7699, 0.7526, 0.7699, 0.7668, 0.7499, 0.7668, 0.7499, 0.7597, 0.7699, 0.7597, 0.7499, 0.7739, 0.7291, 0.7739, 0.7291, 0.7668, 0.7499, 0.7668, 0.7499, 0.7241, 0.7291, 0.7241, 0.7291, 0.717, 0.7499, 0.717, 0.7499, 0.7312, 0.7291, 0.7312, 0.7291, 0.7241, 0.7499, 0.7241, 0.7499, 0.7383, 0.7291, 0.7383, 0.7291, 0.7312, 0.7499, 0.7312, 0.7499, 0.7454, 0.7291, 0.7454, 0.7291, 0.7383, 0.7499, 0.7383, 0.7499, 0.7526, 0.7291, 0.7526, 0.7291, 0.7454, 0.7499, 0.7454, 0.7499, 0.7597, 0.7291, 0.7597, 0.7291, 0.7526, 0.7499, 0.7526, 0.7499, 0.7668, 0.7291, 0.7668, 0.7291, 0.7597, 0.7499, 0.7597, 0.7291, 0.7739, 0.718, 0.7739, 0.718, 0.7668, 0.7291, 0.7668, 0.7291, 0.7241, 0.718, 0.7241, 0.718, 0.717, 0.7291, 0.717, 0.7291, 0.7312, 0.718, 0.7312, 0.718, 0.7241, 0.7291, 0.7241, 0.7291, 0.7383, 0.718, 0.7383, 0.718, 0.7312, 0.7291, 0.7312, 0.7291, 0.7454, 0.718, 0.7454, 0.718, 0.7383, 0.7291, 0.7383, 0.7291, 0.7526, 0.718, 0.7526, 0.718, 0.7454, 0.7291, 0.7454, 0.7291, 0.7597, 0.718, 0.7597, 0.718, 0.7526, 0.7291, 0.7526, 0.7291, 0.7668, 0.718, 0.7668, 0.718, 0.7597, 0.7291, 0.7597, 0.718, 0.7739, 0.7083, 0.7739, 0.7083, 0.7668, 0.718, 0.7668, 0.718, 0.7241, 0.7083, 0.7241, 0.7083, 0.717, 0.718, 0.717, 0.718, 0.7312, 0.7083, 0.7312, 0.7083, 0.7241, 0.718, 0.7241, 0.718, 0.7383, 0.7083, 0.7383, 0.7083, 0.7312, 0.718, 0.7312, 0.718, 0.7454, 0.7083, 0.7454, 0.7083, 0.7383, 0.718, 0.7383, 0.718, 0.7526, 0.7083, 0.7526, 0.7083, 0.7454, 0.718, 0.7454, 0.718, 0.7597, 0.7083, 0.7597, 0.7083, 0.7526, 0.718, 0.7526, 0.718, 0.7668, 0.7083, 0.7668, 0.7083, 0.7597, 0.718, 0.7597, 0.7083, 0.7739, 0.7012, 0.7739, 0.7012, 0.7668, 0.7083, 0.7668, 0.7083, 0.7241, 0.7012, 0.7241, 0.7012, 0.717, 0.7083, 0.717, 0.7083, 0.7312, 0.7012, 0.7312, 0.7012, 0.7241, 0.7083, 0.7241, 0.7083, 0.7383, 0.7012, 0.7383, 0.7012, 0.7312, 0.7083, 0.7312, 0.7083, 0.7454, 0.7012, 0.7454, 0.7012, 0.7383, 0.7083, 0.7383, 0.7083, 0.7526, 0.7012, 0.7526, 0.7012, 0.7454, 0.7083, 0.7454, 0.7083, 0.7597, 0.7012, 0.7597, 0.7012, 0.7526, 0.7083, 0.7526, 0.7083, 0.7668, 0.7012, 0.7668, 0.7012, 0.7597, 0.7083, 0.7597, 0.7012, 0.7739, 0.6945, 0.7739, 0.6945, 0.7668, 0.7012, 0.7668, 0.7012, 0.7241, 0.6945, 0.7241, 0.6945, 0.717, 0.7012, 0.717, 0.7012, 0.7312, 0.6945, 0.7312, 0.6945, 0.7241, 0.7012, 0.7241, 0.7012, 0.7383, 0.6945, 0.7383, 0.6945, 0.7312, 0.7012, 0.7312, 0.7012, 0.7454, 0.6945, 0.7454, 0.6945, 0.7383, 0.7012, 0.7383, 0.7012, 0.7526, 0.6945, 0.7526, 0.6945, 0.7454, 0.7012, 0.7454, 0.7012, 0.7597, 0.6945, 0.7597, 0.6945, 0.7526, 0.7012, 0.7526, 0.7012, 0.7668, 0.6945, 0.7668, 0.6945, 0.7597, 0.7012, 0.7597])
me_cube.materials.append(mat_m)
me_cube.use_mirror_vertex_groups = False
me_cube.update()

# ---- objects
ob_m = bpy.data.objects.new('m', me_cube)

# ---- transforms, parenting, visibility, modifiers, constraints
ob_m.location = (0.0, 0.0, 0.0)
ob_m.lock_rotations_4d = False
ob_m.empty_display_type = 'ARROWS'
ob_m.lineart.crease_threshold = 0.0
_m = ob_m.modifiers.new('Auto Smooth', 'NODES')
_m.node_group = ng_auto_smooth
_gi = [s.identifier for s in ng_auto_smooth.interface.items_tree if s.item_type == 'SOCKET' and s.in_out == 'INPUT']
_m[_gi[1]] = 1.047  # Angle

# ---- collection membership
col_collection.objects.link(ob_m)

# ---- scene / render settings (as saved in the file)
scene.frame_start = 1; scene.frame_end = 250; scene.frame_set(1)
scene.render.engine = 'CYCLES'
scene.cycles.sampling_pattern = 'TABULATED_SOBOL'
scene.cycles.use_light_tree = False
scene.cycles.bake_type = 'AO'
scene.eevee.use_gtao = True
scene.eevee.gtao_distance = 1.0
scene.view_settings.view_transform = 'Filmic'
bpy.context.view_layer.update()

# ---- added for rendering (the .blend has no active camera and no usable light): camera, sun
cam_auto = bpy.data.cameras.new('AutoCamera')
cam_auto.lens = 50.0
cam_auto.sensor_width = 36.0
cam_auto.clip_end = 1000.0
ob_auto_camera = bpy.data.objects.new('AutoCamera', cam_auto)
scene.collection.objects.link(ob_auto_camera)
ob_auto_camera.location = (0.254325, -0.242769, 0.21596)
ob_auto_camera.rotation_euler = (1.09748, -7.21219e-08, 0.694738)
scene.camera = ob_auto_camera
light_auto_sun = bpy.data.lights.new('AutoSun', 'SUN')
light_auto_sun.energy = 3.0
light_auto_sun.angle = 0.0523599
ob_auto_sun = bpy.data.objects.new('AutoSun', light_auto_sun)
scene.collection.objects.link(ob_auto_sun)
ob_auto_sun.rotation_euler = (0.872665, 0.174533, 0.523599)
bpy.context.view_layer.update()
